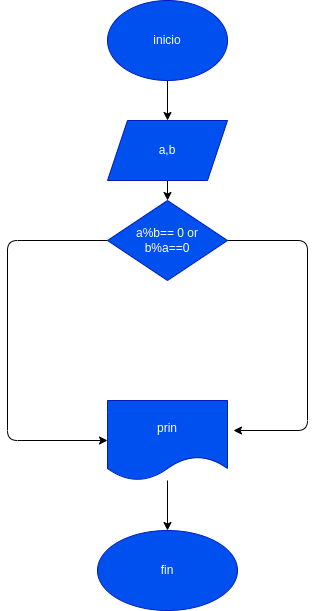

The diagram above was exported from draw.io. Its source (the exported page's mxGraphModel, read from the mxfile embedded in the PNG):
<mxGraphModel dx="576" dy="411" grid="1" gridSize="10" guides="1" tooltips="1" connect="1" arrows="1" fold="1" page="1" pageScale="1" pageWidth="827" pageHeight="1169" math="0" shadow="0">
  <root>
    <mxCell id="0" />
    <mxCell id="1" parent="0" />
    <mxCell id="4" value="" style="edgeStyle=none;html=1;" edge="1" parent="1" source="2" target="3">
      <mxGeometry relative="1" as="geometry" />
    </mxCell>
    <mxCell id="2" value="inicio" style="ellipse;whiteSpace=wrap;html=1;fillColor=#0050ef;fontColor=#ffffff;strokeColor=#001DBC;" vertex="1" parent="1">
      <mxGeometry x="220" y="70" width="120" height="80" as="geometry" />
    </mxCell>
    <mxCell id="6" value="" style="edgeStyle=none;html=1;" edge="1" parent="1" source="3" target="5">
      <mxGeometry relative="1" as="geometry" />
    </mxCell>
    <mxCell id="3" value="a,b" style="shape=parallelogram;perimeter=parallelogramPerimeter;whiteSpace=wrap;html=1;fixedSize=1;fillColor=#0050ef;fontColor=#ffffff;strokeColor=#001DBC;" vertex="1" parent="1">
      <mxGeometry x="220" y="190" width="120" height="60" as="geometry" />
    </mxCell>
    <mxCell id="10" value="" style="edgeStyle=none;html=1;entryX=0;entryY=0.5;entryDx=0;entryDy=0;" edge="1" parent="1" source="5" target="7">
      <mxGeometry relative="1" as="geometry">
        <mxPoint x="120" y="390" as="targetPoint" />
        <Array as="points">
          <mxPoint x="120" y="310" />
          <mxPoint x="120" y="510" />
        </Array>
      </mxGeometry>
    </mxCell>
    <mxCell id="12" value="" style="edgeStyle=none;html=1;entryX=1.05;entryY=0.375;entryDx=0;entryDy=0;entryPerimeter=0;" edge="1" parent="1" source="5" target="7">
      <mxGeometry relative="1" as="geometry">
        <mxPoint x="280" y="505" as="targetPoint" />
        <Array as="points">
          <mxPoint x="420" y="310" />
          <mxPoint x="420" y="500" />
        </Array>
      </mxGeometry>
    </mxCell>
    <mxCell id="5" value="a%b== 0 or&lt;br&gt;b%a==0" style="rhombus;whiteSpace=wrap;html=1;fillColor=#0050ef;fontColor=#ffffff;strokeColor=#001DBC;" vertex="1" parent="1">
      <mxGeometry x="220" y="270" width="120" height="80" as="geometry" />
    </mxCell>
    <mxCell id="15" value="" style="edgeStyle=none;html=1;" edge="1" parent="1" source="7" target="14">
      <mxGeometry relative="1" as="geometry" />
    </mxCell>
    <mxCell id="7" value="prin" style="shape=document;whiteSpace=wrap;html=1;boundedLbl=1;fillColor=#0050ef;fontColor=#ffffff;strokeColor=#001DBC;" vertex="1" parent="1">
      <mxGeometry x="220" y="470" width="120" height="80" as="geometry" />
    </mxCell>
    <mxCell id="14" value="fin" style="ellipse;whiteSpace=wrap;html=1;fillColor=#0050ef;fontColor=#ffffff;strokeColor=#001DBC;" vertex="1" parent="1">
      <mxGeometry x="210" y="600" width="140" height="80" as="geometry" />
    </mxCell>
  </root>
</mxGraphModel>